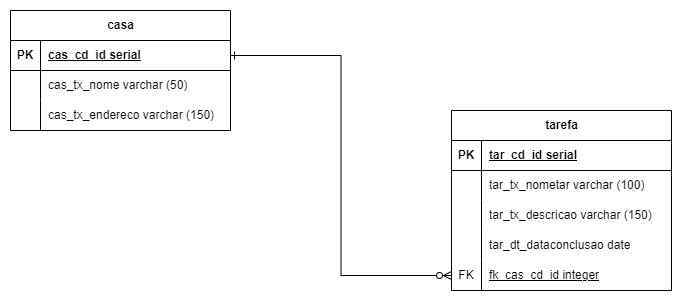

The diagram above was exported from draw.io. Its source (the exported page's mxGraphModel, read from the mxfile embedded in the PNG):
<mxGraphModel dx="1034" dy="454" grid="1" gridSize="10" guides="1" tooltips="1" connect="1" arrows="1" fold="1" page="1" pageScale="1" pageWidth="827" pageHeight="1169" math="0" shadow="0">
  <root>
    <mxCell id="0" />
    <mxCell id="1" parent="0" />
    <mxCell id="kdI28bkjW66FCcxB1ng--1" value="casa" style="shape=table;startSize=30;container=1;collapsible=1;childLayout=tableLayout;fixedRows=1;rowLines=0;fontStyle=1;align=center;resizeLast=1;html=1;" parent="1" vertex="1">
      <mxGeometry x="93" y="50" width="220" height="120" as="geometry">
        <mxRectangle x="20" y="50" width="70" height="30" as="alternateBounds" />
      </mxGeometry>
    </mxCell>
    <mxCell id="kdI28bkjW66FCcxB1ng--2" value="" style="shape=tableRow;horizontal=0;startSize=0;swimlaneHead=0;swimlaneBody=0;fillColor=none;collapsible=0;dropTarget=0;points=[[0,0.5],[1,0.5]];portConstraint=eastwest;top=0;left=0;right=0;bottom=1;" parent="kdI28bkjW66FCcxB1ng--1" vertex="1">
      <mxGeometry y="30" width="220" height="30" as="geometry" />
    </mxCell>
    <mxCell id="kdI28bkjW66FCcxB1ng--3" value="PK" style="shape=partialRectangle;connectable=0;fillColor=none;top=0;left=0;bottom=0;right=0;fontStyle=1;overflow=hidden;whiteSpace=wrap;html=1;" parent="kdI28bkjW66FCcxB1ng--2" vertex="1">
      <mxGeometry width="30" height="30" as="geometry">
        <mxRectangle width="30" height="30" as="alternateBounds" />
      </mxGeometry>
    </mxCell>
    <mxCell id="kdI28bkjW66FCcxB1ng--4" value="cas_cd_id serial" style="shape=partialRectangle;connectable=0;fillColor=none;top=0;left=0;bottom=0;right=0;align=left;spacingLeft=6;fontStyle=5;overflow=hidden;whiteSpace=wrap;html=1;" parent="kdI28bkjW66FCcxB1ng--2" vertex="1">
      <mxGeometry x="30" width="190" height="30" as="geometry">
        <mxRectangle width="190" height="30" as="alternateBounds" />
      </mxGeometry>
    </mxCell>
    <mxCell id="kdI28bkjW66FCcxB1ng--5" value="" style="shape=tableRow;horizontal=0;startSize=0;swimlaneHead=0;swimlaneBody=0;fillColor=none;collapsible=0;dropTarget=0;points=[[0,0.5],[1,0.5]];portConstraint=eastwest;top=0;left=0;right=0;bottom=0;" parent="kdI28bkjW66FCcxB1ng--1" vertex="1">
      <mxGeometry y="60" width="220" height="30" as="geometry" />
    </mxCell>
    <mxCell id="kdI28bkjW66FCcxB1ng--6" value="" style="shape=partialRectangle;connectable=0;fillColor=none;top=0;left=0;bottom=0;right=0;editable=1;overflow=hidden;whiteSpace=wrap;html=1;" parent="kdI28bkjW66FCcxB1ng--5" vertex="1">
      <mxGeometry width="30" height="30" as="geometry">
        <mxRectangle width="30" height="30" as="alternateBounds" />
      </mxGeometry>
    </mxCell>
    <mxCell id="kdI28bkjW66FCcxB1ng--7" value="cas_tx_nome varchar (50)" style="shape=partialRectangle;connectable=0;fillColor=none;top=0;left=0;bottom=0;right=0;align=left;spacingLeft=6;overflow=hidden;whiteSpace=wrap;html=1;" parent="kdI28bkjW66FCcxB1ng--5" vertex="1">
      <mxGeometry x="30" width="190" height="30" as="geometry">
        <mxRectangle width="190" height="30" as="alternateBounds" />
      </mxGeometry>
    </mxCell>
    <mxCell id="kdI28bkjW66FCcxB1ng--8" value="" style="shape=tableRow;horizontal=0;startSize=0;swimlaneHead=0;swimlaneBody=0;fillColor=none;collapsible=0;dropTarget=0;points=[[0,0.5],[1,0.5]];portConstraint=eastwest;top=0;left=0;right=0;bottom=0;" parent="kdI28bkjW66FCcxB1ng--1" vertex="1">
      <mxGeometry y="90" width="220" height="30" as="geometry" />
    </mxCell>
    <mxCell id="kdI28bkjW66FCcxB1ng--9" value="" style="shape=partialRectangle;connectable=0;fillColor=none;top=0;left=0;bottom=0;right=0;editable=1;overflow=hidden;whiteSpace=wrap;html=1;" parent="kdI28bkjW66FCcxB1ng--8" vertex="1">
      <mxGeometry width="30" height="30" as="geometry">
        <mxRectangle width="30" height="30" as="alternateBounds" />
      </mxGeometry>
    </mxCell>
    <mxCell id="kdI28bkjW66FCcxB1ng--10" value="cas_tx_endereco varchar (150)" style="shape=partialRectangle;connectable=0;fillColor=none;top=0;left=0;bottom=0;right=0;align=left;spacingLeft=6;overflow=hidden;whiteSpace=wrap;html=1;" parent="kdI28bkjW66FCcxB1ng--8" vertex="1">
      <mxGeometry x="30" width="190" height="30" as="geometry">
        <mxRectangle width="190" height="30" as="alternateBounds" />
      </mxGeometry>
    </mxCell>
    <mxCell id="kdI28bkjW66FCcxB1ng--14" value="tarefa" style="shape=table;startSize=30;container=1;collapsible=1;childLayout=tableLayout;fixedRows=1;rowLines=0;fontStyle=1;align=center;resizeLast=1;html=1;" parent="1" vertex="1">
      <mxGeometry x="534" y="150" width="220" height="180" as="geometry" />
    </mxCell>
    <mxCell id="kdI28bkjW66FCcxB1ng--15" value="" style="shape=tableRow;horizontal=0;startSize=0;swimlaneHead=0;swimlaneBody=0;fillColor=none;collapsible=0;dropTarget=0;points=[[0,0.5],[1,0.5]];portConstraint=eastwest;top=0;left=0;right=0;bottom=1;" parent="kdI28bkjW66FCcxB1ng--14" vertex="1">
      <mxGeometry y="30" width="220" height="30" as="geometry" />
    </mxCell>
    <mxCell id="kdI28bkjW66FCcxB1ng--16" value="PK" style="shape=partialRectangle;connectable=0;fillColor=none;top=0;left=0;bottom=0;right=0;fontStyle=1;overflow=hidden;whiteSpace=wrap;html=1;" parent="kdI28bkjW66FCcxB1ng--15" vertex="1">
      <mxGeometry width="30" height="30" as="geometry">
        <mxRectangle width="30" height="30" as="alternateBounds" />
      </mxGeometry>
    </mxCell>
    <mxCell id="kdI28bkjW66FCcxB1ng--17" value="tar_cd_id serial" style="shape=partialRectangle;connectable=0;fillColor=none;top=0;left=0;bottom=0;right=0;align=left;spacingLeft=6;fontStyle=5;overflow=hidden;whiteSpace=wrap;html=1;" parent="kdI28bkjW66FCcxB1ng--15" vertex="1">
      <mxGeometry x="30" width="190" height="30" as="geometry">
        <mxRectangle width="190" height="30" as="alternateBounds" />
      </mxGeometry>
    </mxCell>
    <mxCell id="kdI28bkjW66FCcxB1ng--18" value="" style="shape=tableRow;horizontal=0;startSize=0;swimlaneHead=0;swimlaneBody=0;fillColor=none;collapsible=0;dropTarget=0;points=[[0,0.5],[1,0.5]];portConstraint=eastwest;top=0;left=0;right=0;bottom=0;" parent="kdI28bkjW66FCcxB1ng--14" vertex="1">
      <mxGeometry y="60" width="220" height="30" as="geometry" />
    </mxCell>
    <mxCell id="kdI28bkjW66FCcxB1ng--19" value="" style="shape=partialRectangle;connectable=0;fillColor=none;top=0;left=0;bottom=0;right=0;editable=1;overflow=hidden;whiteSpace=wrap;html=1;" parent="kdI28bkjW66FCcxB1ng--18" vertex="1">
      <mxGeometry width="30" height="30" as="geometry">
        <mxRectangle width="30" height="30" as="alternateBounds" />
      </mxGeometry>
    </mxCell>
    <mxCell id="kdI28bkjW66FCcxB1ng--20" value="tar_tx_nometar varchar (100)" style="shape=partialRectangle;connectable=0;fillColor=none;top=0;left=0;bottom=0;right=0;align=left;spacingLeft=6;overflow=hidden;whiteSpace=wrap;html=1;" parent="kdI28bkjW66FCcxB1ng--18" vertex="1">
      <mxGeometry x="30" width="190" height="30" as="geometry">
        <mxRectangle width="190" height="30" as="alternateBounds" />
      </mxGeometry>
    </mxCell>
    <mxCell id="kdI28bkjW66FCcxB1ng--21" value="" style="shape=tableRow;horizontal=0;startSize=0;swimlaneHead=0;swimlaneBody=0;fillColor=none;collapsible=0;dropTarget=0;points=[[0,0.5],[1,0.5]];portConstraint=eastwest;top=0;left=0;right=0;bottom=0;" parent="kdI28bkjW66FCcxB1ng--14" vertex="1">
      <mxGeometry y="90" width="220" height="30" as="geometry" />
    </mxCell>
    <mxCell id="kdI28bkjW66FCcxB1ng--22" value="" style="shape=partialRectangle;connectable=0;fillColor=none;top=0;left=0;bottom=0;right=0;editable=1;overflow=hidden;whiteSpace=wrap;html=1;" parent="kdI28bkjW66FCcxB1ng--21" vertex="1">
      <mxGeometry width="30" height="30" as="geometry">
        <mxRectangle width="30" height="30" as="alternateBounds" />
      </mxGeometry>
    </mxCell>
    <mxCell id="kdI28bkjW66FCcxB1ng--23" value="tar_tx_descricao varchar (150)" style="shape=partialRectangle;connectable=0;fillColor=none;top=0;left=0;bottom=0;right=0;align=left;spacingLeft=6;overflow=hidden;whiteSpace=wrap;html=1;" parent="kdI28bkjW66FCcxB1ng--21" vertex="1">
      <mxGeometry x="30" width="190" height="30" as="geometry">
        <mxRectangle width="190" height="30" as="alternateBounds" />
      </mxGeometry>
    </mxCell>
    <mxCell id="kdI28bkjW66FCcxB1ng--24" value="" style="shape=tableRow;horizontal=0;startSize=0;swimlaneHead=0;swimlaneBody=0;fillColor=none;collapsible=0;dropTarget=0;points=[[0,0.5],[1,0.5]];portConstraint=eastwest;top=0;left=0;right=0;bottom=0;" parent="kdI28bkjW66FCcxB1ng--14" vertex="1">
      <mxGeometry y="120" width="220" height="30" as="geometry" />
    </mxCell>
    <mxCell id="kdI28bkjW66FCcxB1ng--25" value="" style="shape=partialRectangle;connectable=0;fillColor=none;top=0;left=0;bottom=0;right=0;editable=1;overflow=hidden;whiteSpace=wrap;html=1;" parent="kdI28bkjW66FCcxB1ng--24" vertex="1">
      <mxGeometry width="30" height="30" as="geometry">
        <mxRectangle width="30" height="30" as="alternateBounds" />
      </mxGeometry>
    </mxCell>
    <mxCell id="kdI28bkjW66FCcxB1ng--26" value="tar_dt_dataconclusao date" style="shape=partialRectangle;connectable=0;fillColor=none;top=0;left=0;bottom=0;right=0;align=left;spacingLeft=6;overflow=hidden;whiteSpace=wrap;html=1;" parent="kdI28bkjW66FCcxB1ng--24" vertex="1">
      <mxGeometry x="30" width="190" height="30" as="geometry">
        <mxRectangle width="190" height="30" as="alternateBounds" />
      </mxGeometry>
    </mxCell>
    <mxCell id="ZWldMfR014ypjU7EnuP4-1" value="" style="shape=tableRow;horizontal=0;startSize=0;swimlaneHead=0;swimlaneBody=0;fillColor=none;collapsible=0;dropTarget=0;points=[[0,0.5],[1,0.5]];portConstraint=eastwest;top=0;left=0;right=0;bottom=0;" parent="kdI28bkjW66FCcxB1ng--14" vertex="1">
      <mxGeometry y="150" width="220" height="30" as="geometry" />
    </mxCell>
    <mxCell id="ZWldMfR014ypjU7EnuP4-2" value="FK" style="shape=partialRectangle;connectable=0;fillColor=none;top=0;left=0;bottom=0;right=0;editable=1;overflow=hidden;whiteSpace=wrap;html=1;" parent="ZWldMfR014ypjU7EnuP4-1" vertex="1">
      <mxGeometry width="30" height="30" as="geometry">
        <mxRectangle width="30" height="30" as="alternateBounds" />
      </mxGeometry>
    </mxCell>
    <mxCell id="ZWldMfR014ypjU7EnuP4-3" value="&lt;span style=&quot;text-decoration-line: underline;&quot;&gt;fk_cas_cd_id integer&lt;/span&gt;" style="shape=partialRectangle;connectable=0;fillColor=none;top=0;left=0;bottom=0;right=0;align=left;spacingLeft=6;overflow=hidden;whiteSpace=wrap;html=1;" parent="ZWldMfR014ypjU7EnuP4-1" vertex="1">
      <mxGeometry x="30" width="190" height="30" as="geometry">
        <mxRectangle width="190" height="30" as="alternateBounds" />
      </mxGeometry>
    </mxCell>
    <mxCell id="fnY43dy8NOqCRReHqF0J-1" style="edgeStyle=orthogonalEdgeStyle;rounded=0;orthogonalLoop=1;jettySize=auto;html=1;exitX=1;exitY=0.5;exitDx=0;exitDy=0;entryX=0;entryY=0.5;entryDx=0;entryDy=0;startArrow=ERone;startFill=0;endArrow=ERzeroToMany;endFill=0;" edge="1" parent="1" source="kdI28bkjW66FCcxB1ng--2" target="ZWldMfR014ypjU7EnuP4-1">
      <mxGeometry relative="1" as="geometry" />
    </mxCell>
  </root>
</mxGraphModel>